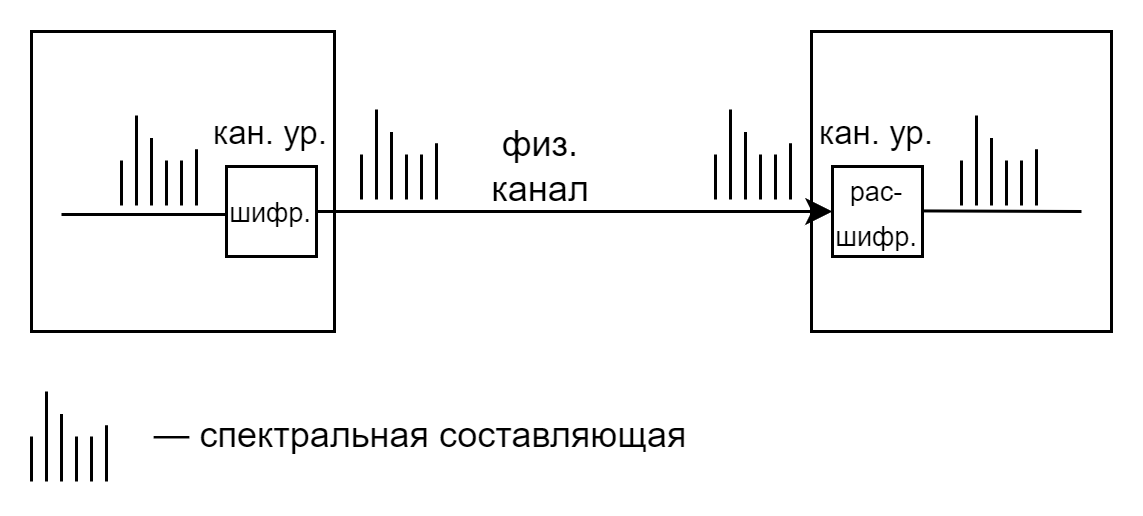

The diagram above was exported from draw.io. Its source (the exported page's mxGraphModel, read from the mxfile embedded in the PNG):
<mxGraphModel dx="691" dy="404" grid="1" gridSize="10" guides="1" tooltips="1" connect="1" arrows="1" fold="1" page="1" pageScale="1" pageWidth="827" pageHeight="1169" math="0" shadow="0">
  <root>
    <mxCell id="0" />
    <mxCell id="1" parent="0" />
    <mxCell id="NvxTeKz0GN79mvAtyO8P-49" value="" style="rounded=0;whiteSpace=wrap;html=1;" vertex="1" parent="1">
      <mxGeometry x="260" y="160" width="101" height="100" as="geometry" />
    </mxCell>
    <mxCell id="NvxTeKz0GN79mvAtyO8P-50" value="" style="rounded=0;whiteSpace=wrap;html=1;" vertex="1" parent="1">
      <mxGeometry x="520" y="160" width="100" height="100" as="geometry" />
    </mxCell>
    <mxCell id="NvxTeKz0GN79mvAtyO8P-57" value="" style="group" vertex="1" connectable="0" parent="1">
      <mxGeometry x="290" y="188" width="22" height="26" as="geometry" />
    </mxCell>
    <mxCell id="NvxTeKz0GN79mvAtyO8P-51" value="" style="endArrow=none;html=1;rounded=0;" edge="1" parent="NvxTeKz0GN79mvAtyO8P-57">
      <mxGeometry width="50" height="50" relative="1" as="geometry">
        <mxPoint y="30" as="sourcePoint" />
        <mxPoint y="15" as="targetPoint" />
      </mxGeometry>
    </mxCell>
    <mxCell id="NvxTeKz0GN79mvAtyO8P-52" value="" style="endArrow=none;html=1;rounded=0;" edge="1" parent="NvxTeKz0GN79mvAtyO8P-57">
      <mxGeometry width="50" height="50" relative="1" as="geometry">
        <mxPoint x="10" y="30" as="sourcePoint" />
        <mxPoint x="10" y="7.5" as="targetPoint" />
      </mxGeometry>
    </mxCell>
    <mxCell id="NvxTeKz0GN79mvAtyO8P-53" value="" style="endArrow=none;html=1;rounded=0;" edge="1" parent="NvxTeKz0GN79mvAtyO8P-57">
      <mxGeometry width="50" height="50" relative="1" as="geometry">
        <mxPoint x="5" y="30" as="sourcePoint" />
        <mxPoint x="5" as="targetPoint" />
      </mxGeometry>
    </mxCell>
    <mxCell id="NvxTeKz0GN79mvAtyO8P-54" value="" style="endArrow=none;html=1;rounded=0;" edge="1" parent="NvxTeKz0GN79mvAtyO8P-57">
      <mxGeometry width="50" height="50" relative="1" as="geometry">
        <mxPoint x="20" y="30" as="sourcePoint" />
        <mxPoint x="20" y="15" as="targetPoint" />
      </mxGeometry>
    </mxCell>
    <mxCell id="NvxTeKz0GN79mvAtyO8P-55" value="" style="endArrow=none;html=1;rounded=0;" edge="1" parent="NvxTeKz0GN79mvAtyO8P-57">
      <mxGeometry width="50" height="50" relative="1" as="geometry">
        <mxPoint x="15" y="30" as="sourcePoint" />
        <mxPoint x="15" y="15" as="targetPoint" />
      </mxGeometry>
    </mxCell>
    <mxCell id="NvxTeKz0GN79mvAtyO8P-56" value="" style="endArrow=none;html=1;rounded=0;" edge="1" parent="NvxTeKz0GN79mvAtyO8P-57">
      <mxGeometry width="50" height="50" relative="1" as="geometry">
        <mxPoint x="25" y="30" as="sourcePoint" />
        <mxPoint x="25" y="11.25" as="targetPoint" />
      </mxGeometry>
    </mxCell>
    <mxCell id="NvxTeKz0GN79mvAtyO8P-63" style="edgeStyle=orthogonalEdgeStyle;rounded=0;orthogonalLoop=1;jettySize=auto;html=1;entryX=0;entryY=0.5;entryDx=0;entryDy=0;" edge="1" parent="1" source="NvxTeKz0GN79mvAtyO8P-61" target="NvxTeKz0GN79mvAtyO8P-62">
      <mxGeometry relative="1" as="geometry" />
    </mxCell>
    <mxCell id="NvxTeKz0GN79mvAtyO8P-61" value="&lt;font style=&quot;font-size: 9px;&quot;&gt;шифр.&lt;/font&gt;" style="rounded=0;whiteSpace=wrap;html=1;" vertex="1" parent="1">
      <mxGeometry x="325" y="205" width="30" height="30" as="geometry" />
    </mxCell>
    <mxCell id="NvxTeKz0GN79mvAtyO8P-62" value="&lt;font style=&quot;font-size: 9px;&quot;&gt;&lt;font style=&quot;&quot;&gt;рас-&lt;br&gt;&lt;/font&gt;&lt;span style=&quot;background-color: initial;&quot;&gt;шифр.&lt;/span&gt;&lt;/font&gt;" style="rounded=0;whiteSpace=wrap;html=1;" vertex="1" parent="1">
      <mxGeometry x="527" y="205" width="30" height="30" as="geometry" />
    </mxCell>
    <mxCell id="NvxTeKz0GN79mvAtyO8P-67" value="" style="group" vertex="1" connectable="0" parent="1">
      <mxGeometry x="370" y="186" width="22" height="26" as="geometry" />
    </mxCell>
    <mxCell id="NvxTeKz0GN79mvAtyO8P-68" value="" style="endArrow=none;html=1;rounded=0;" edge="1" parent="NvxTeKz0GN79mvAtyO8P-67">
      <mxGeometry width="50" height="50" relative="1" as="geometry">
        <mxPoint y="30" as="sourcePoint" />
        <mxPoint y="15" as="targetPoint" />
      </mxGeometry>
    </mxCell>
    <mxCell id="NvxTeKz0GN79mvAtyO8P-69" value="" style="endArrow=none;html=1;rounded=0;" edge="1" parent="NvxTeKz0GN79mvAtyO8P-67">
      <mxGeometry width="50" height="50" relative="1" as="geometry">
        <mxPoint x="10" y="30" as="sourcePoint" />
        <mxPoint x="10" y="7.5" as="targetPoint" />
      </mxGeometry>
    </mxCell>
    <mxCell id="NvxTeKz0GN79mvAtyO8P-70" value="" style="endArrow=none;html=1;rounded=0;" edge="1" parent="NvxTeKz0GN79mvAtyO8P-67">
      <mxGeometry width="50" height="50" relative="1" as="geometry">
        <mxPoint x="5" y="30" as="sourcePoint" />
        <mxPoint x="5" as="targetPoint" />
      </mxGeometry>
    </mxCell>
    <mxCell id="NvxTeKz0GN79mvAtyO8P-71" value="" style="endArrow=none;html=1;rounded=0;" edge="1" parent="NvxTeKz0GN79mvAtyO8P-67">
      <mxGeometry width="50" height="50" relative="1" as="geometry">
        <mxPoint x="20" y="30" as="sourcePoint" />
        <mxPoint x="20" y="15" as="targetPoint" />
      </mxGeometry>
    </mxCell>
    <mxCell id="NvxTeKz0GN79mvAtyO8P-72" value="" style="endArrow=none;html=1;rounded=0;" edge="1" parent="NvxTeKz0GN79mvAtyO8P-67">
      <mxGeometry width="50" height="50" relative="1" as="geometry">
        <mxPoint x="15" y="30" as="sourcePoint" />
        <mxPoint x="15" y="15" as="targetPoint" />
      </mxGeometry>
    </mxCell>
    <mxCell id="NvxTeKz0GN79mvAtyO8P-73" value="" style="endArrow=none;html=1;rounded=0;" edge="1" parent="NvxTeKz0GN79mvAtyO8P-67">
      <mxGeometry width="50" height="50" relative="1" as="geometry">
        <mxPoint x="25" y="30" as="sourcePoint" />
        <mxPoint x="25" y="11.25" as="targetPoint" />
      </mxGeometry>
    </mxCell>
    <mxCell id="NvxTeKz0GN79mvAtyO8P-74" value="" style="group" vertex="1" connectable="0" parent="1">
      <mxGeometry x="488" y="186" width="22" height="26" as="geometry" />
    </mxCell>
    <mxCell id="NvxTeKz0GN79mvAtyO8P-75" value="" style="endArrow=none;html=1;rounded=0;" edge="1" parent="NvxTeKz0GN79mvAtyO8P-74">
      <mxGeometry width="50" height="50" relative="1" as="geometry">
        <mxPoint y="30" as="sourcePoint" />
        <mxPoint y="15" as="targetPoint" />
      </mxGeometry>
    </mxCell>
    <mxCell id="NvxTeKz0GN79mvAtyO8P-76" value="" style="endArrow=none;html=1;rounded=0;" edge="1" parent="NvxTeKz0GN79mvAtyO8P-74">
      <mxGeometry width="50" height="50" relative="1" as="geometry">
        <mxPoint x="10" y="30" as="sourcePoint" />
        <mxPoint x="10" y="7.5" as="targetPoint" />
      </mxGeometry>
    </mxCell>
    <mxCell id="NvxTeKz0GN79mvAtyO8P-77" value="" style="endArrow=none;html=1;rounded=0;" edge="1" parent="NvxTeKz0GN79mvAtyO8P-74">
      <mxGeometry width="50" height="50" relative="1" as="geometry">
        <mxPoint x="5" y="30" as="sourcePoint" />
        <mxPoint x="5" as="targetPoint" />
      </mxGeometry>
    </mxCell>
    <mxCell id="NvxTeKz0GN79mvAtyO8P-78" value="" style="endArrow=none;html=1;rounded=0;" edge="1" parent="NvxTeKz0GN79mvAtyO8P-74">
      <mxGeometry width="50" height="50" relative="1" as="geometry">
        <mxPoint x="20" y="30" as="sourcePoint" />
        <mxPoint x="20" y="15" as="targetPoint" />
      </mxGeometry>
    </mxCell>
    <mxCell id="NvxTeKz0GN79mvAtyO8P-79" value="" style="endArrow=none;html=1;rounded=0;" edge="1" parent="NvxTeKz0GN79mvAtyO8P-74">
      <mxGeometry width="50" height="50" relative="1" as="geometry">
        <mxPoint x="15" y="30" as="sourcePoint" />
        <mxPoint x="15" y="15" as="targetPoint" />
      </mxGeometry>
    </mxCell>
    <mxCell id="NvxTeKz0GN79mvAtyO8P-80" value="" style="endArrow=none;html=1;rounded=0;" edge="1" parent="NvxTeKz0GN79mvAtyO8P-74">
      <mxGeometry width="50" height="50" relative="1" as="geometry">
        <mxPoint x="25" y="30" as="sourcePoint" />
        <mxPoint x="25" y="11.25" as="targetPoint" />
      </mxGeometry>
    </mxCell>
    <mxCell id="NvxTeKz0GN79mvAtyO8P-81" value="" style="group" vertex="1" connectable="0" parent="1">
      <mxGeometry x="570" y="188" width="22" height="26" as="geometry" />
    </mxCell>
    <mxCell id="NvxTeKz0GN79mvAtyO8P-82" value="" style="endArrow=none;html=1;rounded=0;" edge="1" parent="NvxTeKz0GN79mvAtyO8P-81">
      <mxGeometry width="50" height="50" relative="1" as="geometry">
        <mxPoint y="30" as="sourcePoint" />
        <mxPoint y="15" as="targetPoint" />
      </mxGeometry>
    </mxCell>
    <mxCell id="NvxTeKz0GN79mvAtyO8P-83" value="" style="endArrow=none;html=1;rounded=0;" edge="1" parent="NvxTeKz0GN79mvAtyO8P-81">
      <mxGeometry width="50" height="50" relative="1" as="geometry">
        <mxPoint x="10" y="30" as="sourcePoint" />
        <mxPoint x="10" y="7.5" as="targetPoint" />
      </mxGeometry>
    </mxCell>
    <mxCell id="NvxTeKz0GN79mvAtyO8P-84" value="" style="endArrow=none;html=1;rounded=0;" edge="1" parent="NvxTeKz0GN79mvAtyO8P-81">
      <mxGeometry width="50" height="50" relative="1" as="geometry">
        <mxPoint x="5" y="30" as="sourcePoint" />
        <mxPoint x="5" as="targetPoint" />
      </mxGeometry>
    </mxCell>
    <mxCell id="NvxTeKz0GN79mvAtyO8P-85" value="" style="endArrow=none;html=1;rounded=0;" edge="1" parent="NvxTeKz0GN79mvAtyO8P-81">
      <mxGeometry width="50" height="50" relative="1" as="geometry">
        <mxPoint x="20" y="30" as="sourcePoint" />
        <mxPoint x="20" y="15" as="targetPoint" />
      </mxGeometry>
    </mxCell>
    <mxCell id="NvxTeKz0GN79mvAtyO8P-86" value="" style="endArrow=none;html=1;rounded=0;" edge="1" parent="NvxTeKz0GN79mvAtyO8P-81">
      <mxGeometry width="50" height="50" relative="1" as="geometry">
        <mxPoint x="15" y="30" as="sourcePoint" />
        <mxPoint x="15" y="15" as="targetPoint" />
      </mxGeometry>
    </mxCell>
    <mxCell id="NvxTeKz0GN79mvAtyO8P-87" value="" style="endArrow=none;html=1;rounded=0;" edge="1" parent="NvxTeKz0GN79mvAtyO8P-81">
      <mxGeometry width="50" height="50" relative="1" as="geometry">
        <mxPoint x="25" y="30" as="sourcePoint" />
        <mxPoint x="25" y="11.25" as="targetPoint" />
      </mxGeometry>
    </mxCell>
    <mxCell id="NvxTeKz0GN79mvAtyO8P-89" value="" style="endArrow=none;html=1;rounded=0;" edge="1" parent="1">
      <mxGeometry width="50" height="50" relative="1" as="geometry">
        <mxPoint x="557" y="219.81" as="sourcePoint" />
        <mxPoint x="610" y="220" as="targetPoint" />
      </mxGeometry>
    </mxCell>
    <mxCell id="NvxTeKz0GN79mvAtyO8P-90" value="&lt;span style=&quot;font-size: 11px;&quot;&gt;кан. ур.&lt;/span&gt;" style="text;html=1;align=center;verticalAlign=middle;whiteSpace=wrap;rounded=0;" vertex="1" parent="1">
      <mxGeometry x="320" y="186" width="40" height="15" as="geometry" />
    </mxCell>
    <mxCell id="NvxTeKz0GN79mvAtyO8P-91" value="&lt;span style=&quot;font-size: 11px;&quot;&gt;кан. ур.&lt;/span&gt;" style="text;html=1;align=center;verticalAlign=middle;whiteSpace=wrap;rounded=0;" vertex="1" parent="1">
      <mxGeometry x="522" y="186" width="40" height="15" as="geometry" />
    </mxCell>
    <mxCell id="NvxTeKz0GN79mvAtyO8P-92" value="физ. канал" style="text;html=1;align=center;verticalAlign=middle;whiteSpace=wrap;rounded=0;" vertex="1" parent="1">
      <mxGeometry x="400" y="190" width="60" height="30" as="geometry" />
    </mxCell>
    <mxCell id="NvxTeKz0GN79mvAtyO8P-93" value="" style="endArrow=none;html=1;rounded=0;" edge="1" parent="1">
      <mxGeometry width="50" height="50" relative="1" as="geometry">
        <mxPoint x="270" y="221" as="sourcePoint" />
        <mxPoint x="325" y="221" as="targetPoint" />
      </mxGeometry>
    </mxCell>
    <mxCell id="NvxTeKz0GN79mvAtyO8P-94" value="" style="group" vertex="1" connectable="0" parent="1">
      <mxGeometry x="260" y="280" width="22" height="26" as="geometry" />
    </mxCell>
    <mxCell id="NvxTeKz0GN79mvAtyO8P-95" value="" style="endArrow=none;html=1;rounded=0;" edge="1" parent="NvxTeKz0GN79mvAtyO8P-94">
      <mxGeometry width="50" height="50" relative="1" as="geometry">
        <mxPoint y="30" as="sourcePoint" />
        <mxPoint y="15" as="targetPoint" />
      </mxGeometry>
    </mxCell>
    <mxCell id="NvxTeKz0GN79mvAtyO8P-96" value="" style="endArrow=none;html=1;rounded=0;" edge="1" parent="NvxTeKz0GN79mvAtyO8P-94">
      <mxGeometry width="50" height="50" relative="1" as="geometry">
        <mxPoint x="10" y="30" as="sourcePoint" />
        <mxPoint x="10" y="7.5" as="targetPoint" />
      </mxGeometry>
    </mxCell>
    <mxCell id="NvxTeKz0GN79mvAtyO8P-97" value="" style="endArrow=none;html=1;rounded=0;" edge="1" parent="NvxTeKz0GN79mvAtyO8P-94">
      <mxGeometry width="50" height="50" relative="1" as="geometry">
        <mxPoint x="5" y="30" as="sourcePoint" />
        <mxPoint x="5" as="targetPoint" />
      </mxGeometry>
    </mxCell>
    <mxCell id="NvxTeKz0GN79mvAtyO8P-98" value="" style="endArrow=none;html=1;rounded=0;" edge="1" parent="NvxTeKz0GN79mvAtyO8P-94">
      <mxGeometry width="50" height="50" relative="1" as="geometry">
        <mxPoint x="20" y="30" as="sourcePoint" />
        <mxPoint x="20" y="15" as="targetPoint" />
      </mxGeometry>
    </mxCell>
    <mxCell id="NvxTeKz0GN79mvAtyO8P-99" value="" style="endArrow=none;html=1;rounded=0;" edge="1" parent="NvxTeKz0GN79mvAtyO8P-94">
      <mxGeometry width="50" height="50" relative="1" as="geometry">
        <mxPoint x="15" y="30" as="sourcePoint" />
        <mxPoint x="15" y="15" as="targetPoint" />
      </mxGeometry>
    </mxCell>
    <mxCell id="NvxTeKz0GN79mvAtyO8P-100" value="" style="endArrow=none;html=1;rounded=0;" edge="1" parent="NvxTeKz0GN79mvAtyO8P-94">
      <mxGeometry width="50" height="50" relative="1" as="geometry">
        <mxPoint x="25" y="30" as="sourcePoint" />
        <mxPoint x="25" y="11.25" as="targetPoint" />
      </mxGeometry>
    </mxCell>
    <mxCell id="NvxTeKz0GN79mvAtyO8P-101" value="— спектральная составляющая" style="text;html=1;align=center;verticalAlign=middle;whiteSpace=wrap;rounded=0;" vertex="1" parent="1">
      <mxGeometry x="290" y="280" width="200" height="30" as="geometry" />
    </mxCell>
  </root>
</mxGraphModel>